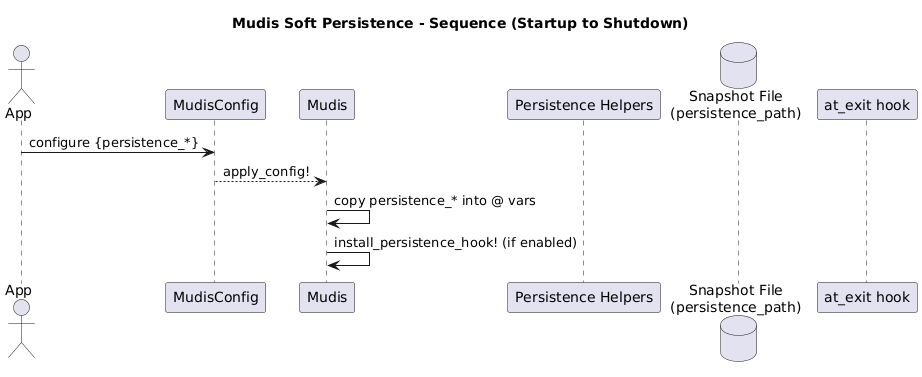

The diagram above was rendered by PlantUML. Its source (embedded in the PNG):
@startuml
title Mudis Soft Persistence - Sequence (Startup to Shutdown)

actor "App" as APP
participant "MudisConfig" as CFG
participant "Mudis" as M
participant "Persistence Helpers" as P
database "Snapshot File\n(persistence_path)" as FILE
participant "at_exit hook" as EXIT

APP -> CFG : configure {persistence_*}
CFG --> M : apply_config!
M -> M : copy persistence_* into @ vars
M -> M : install_persistence_hook! (if enabled)
@enduml